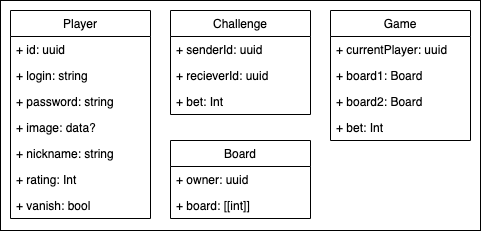

The diagram above was exported from draw.io. Its source (the exported page's mxGraphModel, read from the mxfile embedded in the PNG):
<mxGraphModel dx="864" dy="526" grid="1" gridSize="10" guides="1" tooltips="1" connect="1" arrows="1" fold="1" page="1" pageScale="1" pageWidth="827" pageHeight="1169" math="0" shadow="0">
  <root>
    <mxCell id="0" />
    <mxCell id="1" parent="0" />
    <mxCell id="aCKZ8tbB2zOCvAkgDn4Z-23" value="" style="rounded=0;whiteSpace=wrap;html=1;fillColor=#FFFFFF;" vertex="1" parent="1">
      <mxGeometry x="30" y="10" width="480" height="230" as="geometry" />
    </mxCell>
    <mxCell id="aCKZ8tbB2zOCvAkgDn4Z-1" value="Player" style="swimlane;fontStyle=0;childLayout=stackLayout;horizontal=1;startSize=26;fillColor=none;horizontalStack=0;resizeParent=1;resizeParentMax=0;resizeLast=0;collapsible=1;marginBottom=0;" vertex="1" parent="1">
      <mxGeometry x="40" y="20" width="140" height="208" as="geometry" />
    </mxCell>
    <mxCell id="aCKZ8tbB2zOCvAkgDn4Z-7" value="+ id: uuid" style="text;strokeColor=none;fillColor=none;align=left;verticalAlign=top;spacingLeft=4;spacingRight=4;overflow=hidden;rotatable=0;points=[[0,0.5],[1,0.5]];portConstraint=eastwest;" vertex="1" parent="aCKZ8tbB2zOCvAkgDn4Z-1">
      <mxGeometry y="26" width="140" height="26" as="geometry" />
    </mxCell>
    <mxCell id="aCKZ8tbB2zOCvAkgDn4Z-2" value="+ login: string" style="text;strokeColor=none;fillColor=none;align=left;verticalAlign=top;spacingLeft=4;spacingRight=4;overflow=hidden;rotatable=0;points=[[0,0.5],[1,0.5]];portConstraint=eastwest;" vertex="1" parent="aCKZ8tbB2zOCvAkgDn4Z-1">
      <mxGeometry y="52" width="140" height="26" as="geometry" />
    </mxCell>
    <mxCell id="aCKZ8tbB2zOCvAkgDn4Z-3" value="+ password: string" style="text;strokeColor=none;fillColor=none;align=left;verticalAlign=top;spacingLeft=4;spacingRight=4;overflow=hidden;rotatable=0;points=[[0,0.5],[1,0.5]];portConstraint=eastwest;" vertex="1" parent="aCKZ8tbB2zOCvAkgDn4Z-1">
      <mxGeometry y="78" width="140" height="26" as="geometry" />
    </mxCell>
    <mxCell id="aCKZ8tbB2zOCvAkgDn4Z-8" value="+ image: data?" style="text;strokeColor=none;fillColor=none;align=left;verticalAlign=top;spacingLeft=4;spacingRight=4;overflow=hidden;rotatable=0;points=[[0,0.5],[1,0.5]];portConstraint=eastwest;" vertex="1" parent="aCKZ8tbB2zOCvAkgDn4Z-1">
      <mxGeometry y="104" width="140" height="26" as="geometry" />
    </mxCell>
    <mxCell id="aCKZ8tbB2zOCvAkgDn4Z-4" value="+ nickname: string" style="text;strokeColor=none;fillColor=none;align=left;verticalAlign=top;spacingLeft=4;spacingRight=4;overflow=hidden;rotatable=0;points=[[0,0.5],[1,0.5]];portConstraint=eastwest;" vertex="1" parent="aCKZ8tbB2zOCvAkgDn4Z-1">
      <mxGeometry y="130" width="140" height="26" as="geometry" />
    </mxCell>
    <mxCell id="aCKZ8tbB2zOCvAkgDn4Z-5" value="+ rating: Int" style="text;strokeColor=none;fillColor=none;align=left;verticalAlign=top;spacingLeft=4;spacingRight=4;overflow=hidden;rotatable=0;points=[[0,0.5],[1,0.5]];portConstraint=eastwest;" vertex="1" parent="aCKZ8tbB2zOCvAkgDn4Z-1">
      <mxGeometry y="156" width="140" height="26" as="geometry" />
    </mxCell>
    <mxCell id="aCKZ8tbB2zOCvAkgDn4Z-6" value="+ vanish: bool" style="text;strokeColor=none;fillColor=none;align=left;verticalAlign=top;spacingLeft=4;spacingRight=4;overflow=hidden;rotatable=0;points=[[0,0.5],[1,0.5]];portConstraint=eastwest;" vertex="1" parent="aCKZ8tbB2zOCvAkgDn4Z-1">
      <mxGeometry y="182" width="140" height="26" as="geometry" />
    </mxCell>
    <mxCell id="aCKZ8tbB2zOCvAkgDn4Z-9" value="Challenge" style="swimlane;fontStyle=0;childLayout=stackLayout;horizontal=1;startSize=26;fillColor=none;horizontalStack=0;resizeParent=1;resizeParentMax=0;resizeLast=0;collapsible=1;marginBottom=0;" vertex="1" parent="1">
      <mxGeometry x="200" y="20" width="140" height="104" as="geometry" />
    </mxCell>
    <mxCell id="aCKZ8tbB2zOCvAkgDn4Z-10" value="+ senderId: uuid" style="text;strokeColor=none;fillColor=none;align=left;verticalAlign=top;spacingLeft=4;spacingRight=4;overflow=hidden;rotatable=0;points=[[0,0.5],[1,0.5]];portConstraint=eastwest;" vertex="1" parent="aCKZ8tbB2zOCvAkgDn4Z-9">
      <mxGeometry y="26" width="140" height="26" as="geometry" />
    </mxCell>
    <mxCell id="aCKZ8tbB2zOCvAkgDn4Z-11" value="+ recieverId: uuid" style="text;strokeColor=none;fillColor=none;align=left;verticalAlign=top;spacingLeft=4;spacingRight=4;overflow=hidden;rotatable=0;points=[[0,0.5],[1,0.5]];portConstraint=eastwest;" vertex="1" parent="aCKZ8tbB2zOCvAkgDn4Z-9">
      <mxGeometry y="52" width="140" height="26" as="geometry" />
    </mxCell>
    <mxCell id="aCKZ8tbB2zOCvAkgDn4Z-12" value="+ bet: Int" style="text;strokeColor=none;fillColor=none;align=left;verticalAlign=top;spacingLeft=4;spacingRight=4;overflow=hidden;rotatable=0;points=[[0,0.5],[1,0.5]];portConstraint=eastwest;" vertex="1" parent="aCKZ8tbB2zOCvAkgDn4Z-9">
      <mxGeometry y="78" width="140" height="26" as="geometry" />
    </mxCell>
    <mxCell id="aCKZ8tbB2zOCvAkgDn4Z-13" value="Game" style="swimlane;fontStyle=0;childLayout=stackLayout;horizontal=1;startSize=26;fillColor=none;horizontalStack=0;resizeParent=1;resizeParentMax=0;resizeLast=0;collapsible=1;marginBottom=0;" vertex="1" parent="1">
      <mxGeometry x="360" y="20" width="140" height="130" as="geometry" />
    </mxCell>
    <mxCell id="aCKZ8tbB2zOCvAkgDn4Z-14" value="+ currentPlayer: uuid" style="text;strokeColor=none;fillColor=none;align=left;verticalAlign=top;spacingLeft=4;spacingRight=4;overflow=hidden;rotatable=0;points=[[0,0.5],[1,0.5]];portConstraint=eastwest;" vertex="1" parent="aCKZ8tbB2zOCvAkgDn4Z-13">
      <mxGeometry y="26" width="140" height="26" as="geometry" />
    </mxCell>
    <mxCell id="aCKZ8tbB2zOCvAkgDn4Z-15" value="+ board1: Board" style="text;strokeColor=none;fillColor=none;align=left;verticalAlign=top;spacingLeft=4;spacingRight=4;overflow=hidden;rotatable=0;points=[[0,0.5],[1,0.5]];portConstraint=eastwest;" vertex="1" parent="aCKZ8tbB2zOCvAkgDn4Z-13">
      <mxGeometry y="52" width="140" height="26" as="geometry" />
    </mxCell>
    <mxCell id="aCKZ8tbB2zOCvAkgDn4Z-16" value="+ board2: Board" style="text;strokeColor=none;fillColor=none;align=left;verticalAlign=top;spacingLeft=4;spacingRight=4;overflow=hidden;rotatable=0;points=[[0,0.5],[1,0.5]];portConstraint=eastwest;" vertex="1" parent="aCKZ8tbB2zOCvAkgDn4Z-13">
      <mxGeometry y="78" width="140" height="26" as="geometry" />
    </mxCell>
    <mxCell id="aCKZ8tbB2zOCvAkgDn4Z-17" value="+ bet: Int" style="text;strokeColor=none;fillColor=none;align=left;verticalAlign=top;spacingLeft=4;spacingRight=4;overflow=hidden;rotatable=0;points=[[0,0.5],[1,0.5]];portConstraint=eastwest;" vertex="1" parent="aCKZ8tbB2zOCvAkgDn4Z-13">
      <mxGeometry y="104" width="140" height="26" as="geometry" />
    </mxCell>
    <mxCell id="aCKZ8tbB2zOCvAkgDn4Z-18" value="Board" style="swimlane;fontStyle=0;childLayout=stackLayout;horizontal=1;startSize=26;fillColor=none;horizontalStack=0;resizeParent=1;resizeParentMax=0;resizeLast=0;collapsible=1;marginBottom=0;" vertex="1" parent="1">
      <mxGeometry x="200" y="150" width="140" height="78" as="geometry" />
    </mxCell>
    <mxCell id="aCKZ8tbB2zOCvAkgDn4Z-19" value="+ owner: uuid" style="text;strokeColor=none;fillColor=none;align=left;verticalAlign=top;spacingLeft=4;spacingRight=4;overflow=hidden;rotatable=0;points=[[0,0.5],[1,0.5]];portConstraint=eastwest;" vertex="1" parent="aCKZ8tbB2zOCvAkgDn4Z-18">
      <mxGeometry y="26" width="140" height="26" as="geometry" />
    </mxCell>
    <mxCell id="aCKZ8tbB2zOCvAkgDn4Z-20" value="+ board: [[int]]" style="text;strokeColor=none;fillColor=none;align=left;verticalAlign=top;spacingLeft=4;spacingRight=4;overflow=hidden;rotatable=0;points=[[0,0.5],[1,0.5]];portConstraint=eastwest;" vertex="1" parent="aCKZ8tbB2zOCvAkgDn4Z-18">
      <mxGeometry y="52" width="140" height="26" as="geometry" />
    </mxCell>
  </root>
</mxGraphModel>